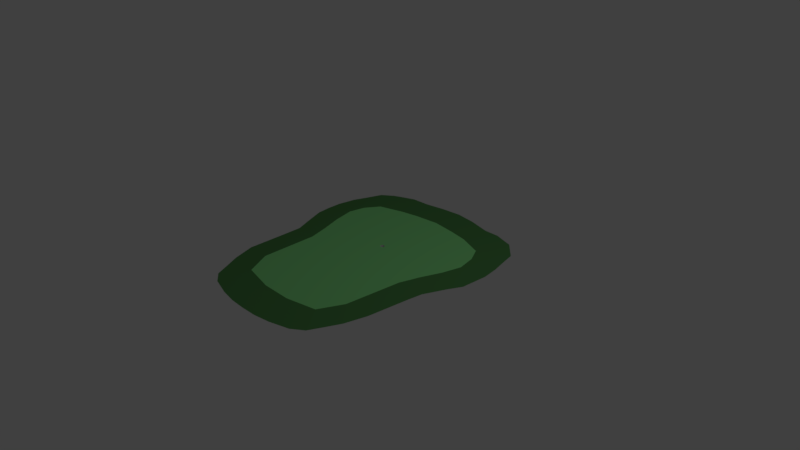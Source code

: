 # Source: green.blend  (saved by Blender 2.79.0; exported with 4.5.12 LTS)
import bpy
from mathutils import Matrix  # noqa: F401  (used for matrix-valued properties, if any)

bpy.ops.wm.read_factory_settings(use_empty=True)
scene = bpy.context.scene
scene.name = 'Scene'

# ---- collections
col_collection_1 = bpy.data.collections.new('Collection 1'); scene.collection.children.link(col_collection_1)

# ---- materials (node trees are filled in below, after node groups)
mat_material_001 = bpy.data.materials.new('Material.001')
mat_material_001.alpha_threshold = 0.0
mat_material_001.use_transparent_shadow = False
mat_material_001.diffuse_color = (0.08815, 0.2598, 0.07929, 1.0)
mat_material_001.roughness = 0.5
mat_material_002 = bpy.data.materials.new('Material.002')
mat_material_002.alpha_threshold = 0.0
mat_material_002.use_transparent_shadow = False
mat_material_002.diffuse_color = (0.2675, 0.8, 0.2735, 1.0)
mat_material_002.roughness = 0.5
mat_material_003 = bpy.data.materials.new('Material.003')
mat_material_003.alpha_threshold = 0.0
mat_material_003.use_transparent_shadow = False
mat_material_003.roughness = 0.5

# ---- material node trees

# ---- world
world_world = bpy.data.worlds.new('World'); scene.world = world_world
world_world.color = (0.05088, 0.05088, 0.05088)
world_world.use_sun_shadow = False
world_world.sun_shadow_jitter_overblur = 0.0
world_world.cycles.sampling_method = 'MANUAL'

# ---- cameras
cam_camera = bpy.data.cameras.new('Camera')
cam_camera.clip_end = 100.0
cam_camera.lens = 35.0
cam_camera.sensor_width = 32.0
cam_camera.sensor_height = 18.0
cam_camera.ortho_scale = 7.314
cam_camera.dof.focus_distance = 0.0
cam_camera.dof.aperture_fstop = 128.0

# ---- lights
light_lamp = bpy.data.lights.new('Lamp', 'POINT')
light_lamp.transmission_factor = 0.0
light_lamp.cutoff_distance = 30.0
light_lamp.energy = 100.0
light_lamp.shadow_buffer_clip_start = 1.001
light_lamp.shadow_soft_size = 0.1
light_lamp.shadow_maximum_resolution = 0.006
light_lamp.use_absolute_resolution = True

# ---- meshes
me_grid_002 = bpy.data.meshes.new('Grid.002')
me_grid_002.from_pydata([(1.005, 0.01383, 1.414), (-1.12, 0.01161, 1.165), (1.083, 0.01275, 1.164), (-1.174, 0.01024, 0.8659), (1.182, 0.009069, 0.3329), (-1.422, 0.003571, -0.5935), (1.411, 0.006118, -0.3514), (-1.404, 0.002453, -0.8123), (1.409, 0.004536, -0.7435), (-1.345, 0.001447, -1.044), (1.314, 0.002363, -1.177), (-1.202, 0.0002093, -1.368), (-0.1404, -0.0005856, -1.668), (1.126, 0.001065, -1.445), (-1.018, 0.01279, 1.415), (-0.8648, -0.0004543, -1.555), (0.5822, 0.0156, 1.858), (0.8612, 0.0003978, -1.564), (-1.274, 0.0007295, -1.244), (1.364, 0.003503, -0.9683), (-1.124, -2.126e-05, -1.429), (1.236, 0.001629, -1.332), (-0.797, 0.01445, 1.761), (-1.01, -0.0002488, -1.493), (0.7973, 0.01528, 1.761), (0.9992, 0.0006535, -1.523), (0.1405, -0.0004406, -1.668), (-0.1111, 0.0156, 1.938), (0.1112, 0.01571, 1.937), (0.4341, -5.521e-05, -1.616), (-1.221, 0.006959, 0.1387), (1.282, 0.007678, 0.01134), (-0.417, -0.000536, -1.625), (-0.3333, 0.01539, 1.916), (-0.6744, -0.0005151, -1.591), (-0.5819, 0.015, 1.858), (0.6915, 0.0002316, -1.581), (-1.187, 0.007782, 0.3184), (-1.181, 0.008925, 0.5726), (1.131, 0.01144, 0.8684), (1.157, 0.01017, 0.5811), (-0.9211, 0.01371, 1.609), (0.9187, 0.01465, 1.608), (0.3335, 0.01573, 1.916), (-1.355, 0.00542, -0.1889), (1.358, 0.006951, -0.1597), (-1.409, 0.004449, -0.3991), (1.42, 0.005288, -0.5376), (-1.281, 0.006279, -0.005959), (1.223, 0.008297, 0.1561), (-0.8668, 0.01412, 1.694), (-0.7045, 0.01474, 1.814), (0.7047, 0.01547, 1.814), (0.8664, 0.01501, 1.694), (-1.069, 0.01226, 1.303), (1.046, 0.01335, 1.303), (-1.159, 0.01092, 1.014), (1.113, 0.01209, 1.014), (-1.197, 0.007334, 0.2198), (1.198, 0.008645, 0.2364), (-1.314, 0.005895, -0.08785), (1.315, 0.007342, -0.06759), (-1.39, 0.004918, -0.2968), (1.395, 0.006534, -0.2569), (-1.419, 0.003078, -0.6956), (1.42, 0.004892, -0.6356), (-1.38, 0.001856, -0.9321), (1.389, 0.004109, -0.8562), (-1.24, 0.0003984, -1.322), (1.284, 0.001957, -1.265), (-1.077, -0.0001343, -1.459), (-0.9357, -0.0003578, -1.525), (-0.7825, -0.0005147, -1.578), (-0.5495, -0.0005055, -1.603), (-0.2797, -0.0005737, -1.649), (0.2841, -0.0002722, -1.647), (0.575, 0.0001371, -1.589), (0.7862, 0.0002959, -1.578), (0.9284, 0.0005221, -1.544), (1.067, 0.0008238, -1.492), (-0.9686, 0.01325, 1.513), (0.9623, 0.01424, 1.511), (-1.307, 0.00111, -1.147), (1.338, 0.002871, -1.076), (-1.163, 9.256e-05, -1.399), (1.18, 0.001344, -1.389), (9.095e-05, -0.0005489, -1.676), (4.74e-05, 0.01566, 1.939), (0.2223, 0.01574, 1.93), (-0.2221, 0.01551, 1.93), (-0.451, 0.01522, 1.892), (-1.184, 0.00831, 0.4357), (-1.177, 0.009585, 0.7192), (1.144, 0.01081, 0.7248), (1.169, 0.009575, 0.4472), (0.4512, 0.01569, 1.893), (-1.418, 0.004004, -0.4975), (1.416, 0.005703, -0.4445), (-1.251, 0.006619, 0.06635), (1.253, 0.007988, 0.0837)], [(81, 0), (0, 55), (56, 1), (1, 54), (55, 2), (2, 57), (92, 3), (3, 56), (94, 4), (4, 59), (64, 5), (5, 96), (63, 6), (6, 97), (66, 7), (7, 64), (65, 8), (8, 67), (82, 9), (9, 66), (83, 10), (10, 69), (84, 11), (11, 68), (86, 12), (12, 74), (85, 13), (13, 79), (54, 14), (14, 80), (72, 15), (15, 71), (95, 16), (16, 52), (78, 17), (17, 77), (68, 18), (18, 82), (67, 19), (19, 83), (70, 20), (20, 84), (69, 21), (21, 85), (50, 22), (22, 51), (71, 23), (23, 70), (52, 24), (24, 53), (79, 25), (25, 78), (75, 26), (26, 86), (89, 27), (27, 87), (87, 28), (28, 88), (76, 29), (29, 75), (98, 30), (30, 58), (99, 31), (31, 61), (74, 32), (32, 73), (90, 33), (33, 89), (73, 34), (34, 72), (51, 35), (35, 90), (77, 36), (36, 76), (58, 37), (37, 91), (91, 38), (38, 92), (57, 39), (39, 93), (93, 40), (40, 94), (80, 41), (41, 50), (53, 42), (42, 81), (88, 43), (43, 95), (62, 44), (44, 60), (61, 45), (45, 63), (96, 46), (46, 62), (97, 47), (47, 65), (60, 48), (48, 98), (59, 49), (49, 99)], [])
me_grid_002.materials.append(mat_material_001)
me_grid_002.materials.append(mat_material_002)
me_grid_002.materials.append(mat_material_003)
me_grid_002.use_remesh_preserve_volume = False
me_grid_002.use_remesh_preserve_attributes = False
me_grid_002.use_mirror_vertex_groups = False
me_grid_002.update()
me_grid_001 = bpy.data.meshes.new('Grid.001')
me_grid_001.from_pydata([(-0.8746, 0.01415, 1.703), (-0.7195, 0.01475, 1.818), (0.7197, 0.01549, 1.818), (0.8748, 0.01506, 1.704), (-1.068, 0.01232, 1.316), (1.048, 0.01341, 1.316), (-1.171, 0.0109, 1.013), (-0.8153, 0.03362, 1.043), (0.7798, 0.03444, 1.043), (1.119, 0.01208, 1.012), (-1.191, 0.007298, 0.211), (-0.8371, 0.03011, 0.2631), (0.8365, 0.03098, 0.2632), (1.194, 0.008607, 0.2284), (-1.311, 0.005939, -0.07827), (-0.9176, 0.02882, -0.0148), (0.9175, 0.02977, -0.01475), (1.311, 0.007369, -0.06101), (-1.398, 0.004902, -0.2996), (-1.016, 0.0275, -0.2998), (1.022, 0.02856, -0.2973), (1.406, 0.006533, -0.2583), (-1.424, 0.003145, -0.6883), (-1.087, 0.02611, -0.601), (1.085, 0.0274, -0.5629), (1.425, 0.004873, -0.6307), (-1.385, 0.001762, -0.9363), (-1.045, 0.02512, -0.8267), (1.029, 0.02623, -0.8171), (1.392, 0.004198, -0.8564), (-1.242, 0.0003275, -1.337), (-0.9185, 0.02429, -1.026), (0.9199, 0.02527, -1.019), (1.292, 0.001917, -1.274), (-1.086, -0.0001336, -1.458), (-0.934, -0.000364, -1.527), (-0.7955, -0.0005447, -1.583), (-0.5532, -0.0004855, -1.598), (-0.2808, -0.0005865, -1.652), (0.281, -0.0002965, -1.652), (0.5871, 0.000186, -1.579), (0.7959, 0.0002771, -1.583), (0.9265, 0.0005185, -1.544), (1.072, 0.0007885, -1.501), (-0.9677, 0.01326, 1.514), (-0.6356, 0.03522, 1.379), (0.6292, 0.03586, 1.376), (0.9626, 0.01424, 1.512), (-0.01027, 0.02845, -0.203), (0.01025, 0.02846, -0.203), (0.01931, 0.02823, -0.2542), (2.382e-05, 0.02819, -0.2612), (0.02597, 0.02841, -0.2162), (-0.02599, 0.02838, -0.2162), (-0.01926, 0.02821, -0.2542), (-0.02955, 0.02829, -0.2364), (0.02954, 0.02832, -0.2364), (-0.01026, -0.0604, -0.2014), (0.01026, -0.0604, -0.2014), (0.01928, -0.06121, -0.2526), (-7.509e-09, -0.06132, -0.2596), (0.02598, -0.06061, -0.2146), (-0.02598, -0.06061, -0.2146), (-0.01928, -0.06121, -0.2526), (-0.02954, -0.06093, -0.2348), (0.02954, -0.06093, -0.2348), (-1.305, 0.001131, -1.151), (1.336, 0.002808, -1.08), (-1.163, 9.109e-05, -1.399), (1.18, 0.001341, -1.39), (9.19e-05, -0.0005847, -1.684), (3.398e-05, 0.01567, 1.941), (0.2223, 0.01575, 1.934), (0.3422, 0.02422, -1.187), (0.2039, 0.03605, 1.468), (-0.2221, 0.01553, 1.934), (-0.3373, 0.02387, -1.186), (-0.2042, 0.03585, 1.469), (-0.583, 0.02398, -1.134), (-0.4444, 0.01525, 1.898), (0.591, 0.02454, -1.144), (-1.184, 0.008266, 0.4259), (-1.177, 0.009585, 0.7192), (-0.8226, 0.03245, 0.7829), (-0.8298, 0.03128, 0.523), (0.7987, 0.03329, 0.783), (0.8176, 0.03213, 0.5231), (1.144, 0.01081, 0.7248), (1.169, 0.009531, 0.4374), (0.4446, 0.01571, 1.898), (-1.42, 0.003997, -0.4987), (1.416, 0.005703, -0.4445), (0.0001852, 0.02386, -1.227), (-1.251, 0.006619, 0.06635), (1.253, 0.007988, 0.0837)], [], [(31, 66, 27), (37, 78, 76), (53, 48, 57, 62), (55, 53, 62, 64), (49, 52, 61, 58), (48, 49, 58, 57), (56, 50, 59, 65), (51, 54, 63, 60), (50, 51, 60, 59), (52, 56, 65, 61), (54, 55, 64, 63), (63, 59, 60), (63, 65, 59), (64, 65, 63), (64, 61, 65), (62, 61, 64), (62, 57, 61), (57, 58, 61), (55, 54, 51, 50, 56, 20, 24, 28, 32, 80, 73, 92, 76, 78, 31, 27, 23, 19), (45, 77, 74, 46, 8, 85, 86, 12, 16, 20, 56, 52, 49, 48, 53, 55, 19, 15, 11, 84, 83, 7), (12, 88, 13), (77, 45, 79), (3, 47, 46), (3, 46, 2), (46, 74, 89), (89, 2, 46), (71, 72, 74), (72, 89, 74), (79, 75, 77), (75, 71, 77), (0, 1, 45), (1, 79, 45), (45, 44, 0), (74, 77, 71), (33, 32, 67), (32, 28, 67), (28, 24, 29), (67, 28, 29), (25, 29, 24), (20, 16, 17), (16, 12, 13), (24, 20, 91), (91, 25, 24), (17, 21, 20), (21, 91, 20), (94, 17, 16), (16, 13, 94), (12, 86, 88), (86, 85, 87), (85, 8, 9), (8, 46, 5), (46, 47, 5), (5, 9, 8), (9, 87, 85), (87, 88, 86), (69, 43, 32), (43, 42, 32), (42, 41, 80), (41, 40, 80), (40, 39, 73), (39, 70, 92), (73, 39, 92), (70, 38, 92), (38, 37, 76), (92, 38, 76), (37, 36, 78), (36, 35, 78), (35, 34, 31), (34, 68, 31), (68, 30, 31), (31, 78, 35), (32, 33, 69), (80, 32, 42), (80, 40, 73), (4, 44, 45), (4, 45, 7), (82, 6, 83), (6, 4, 7), (83, 6, 7), (81, 82, 84), (84, 82, 83), (84, 11, 81), (11, 15, 10), (10, 81, 11), (14, 93, 15), (93, 10, 15), (90, 18, 23), (18, 14, 19), (26, 22, 27), (22, 90, 23), (27, 22, 23), (31, 30, 66), (66, 26, 27), (18, 19, 23), (19, 14, 15)])
me_grid_001.polygons.foreach_set('material_index', [0, 0, 2, 2, 2, 2, 2, 2, 2, 2, 2, 2, 2, 2, 2, 2, 2, 2, 1, 1, 0, 0, 0, 0, 0, 0, 0, 0, 0, 0, 0, 0, 0, 0, 0, 0, 0, 0, 0, 0, 0, 0, 0, 0, 0, 0, 0, 0, 0, 0, 0, 0, 0, 0, 0, 0, 0, 0, 0, 0, 0, 0, 0, 0, 0, 0, 0, 0, 0, 0, 0, 0, 0, 0, 0, 0, 0, 0, 0, 0, 0, 0, 0, 0, 0, 0, 0, 0, 0, 0, 0, 0, 0, 0, 0])
me_grid_001.materials.append(mat_material_001)
me_grid_001.materials.append(mat_material_002)
me_grid_001.materials.append(mat_material_003)
me_grid_001.use_remesh_preserve_volume = False
me_grid_001.use_remesh_preserve_attributes = False
me_grid_001.use_mirror_vertex_groups = False
me_grid_001.update()

# ---- objects
ob_outer = bpy.data.objects.new('Outer', me_grid_002)
ob_grid = bpy.data.objects.new('Grid', me_grid_001)
ob_lamp = bpy.data.objects.new('Lamp', light_lamp)
ob_camera = bpy.data.objects.new('Camera', cam_camera)

# ---- transforms, parenting, visibility, modifiers, constraints
ob_outer.location = (0.0, 0.0, -0.009049)
ob_outer.rotation_euler = (1.571, 2.22e-16, 2.22e-16)
ob_outer.lineart.crease_threshold = 0.0
ob_grid.location = (0.0, 0.0, 0.0)
ob_grid.rotation_euler = (1.571, 2.22e-16, 2.22e-16)
ob_grid.lineart.crease_threshold = 0.0
ob_lamp.location = (4.076, 1.005, 5.904)
ob_lamp.rotation_euler = (0.6503, 0.05522, 1.866)
ob_lamp.lock_rotations_4d = False
ob_lamp.empty_display_type = 'ARROWS'
ob_lamp.color = (0.0, 0.0, 0.0, 0.0)
ob_lamp.lineart.crease_threshold = 0.0
ob_camera.location = (7.481, -6.508, 5.344)
ob_camera.rotation_euler = (1.109, 0.0, 0.8149)
ob_camera.lock_rotations_4d = False
ob_camera.empty_display_type = 'ARROWS'
ob_camera.color = (0.0, 0.0, 0.0, 0.0)
ob_camera.display_type = 'WIRE'
ob_camera.lineart.crease_threshold = 0.0

# ---- collection membership
col_collection_1.objects.link(ob_outer)
col_collection_1.objects.link(ob_grid)
col_collection_1.objects.link(ob_lamp)
col_collection_1.objects.link(ob_camera)

# ---- scene / render settings (as saved in the file)
scene.camera = ob_camera
scene.frame_start = 1; scene.frame_end = 250; scene.frame_set(0)
scene.render.engine = 'BLENDER_EEVEE_NEXT'
scene.render.resolution_percentage = 50
scene.render.dither_intensity = 0.0
scene.cycles.use_denoising = False
scene.cycles.samples = 128
scene.cycles.sampling_pattern = 'TABULATED_SOBOL'
scene.cycles.use_adaptive_sampling = False
scene.cycles.use_light_tree = False
scene.cycles.blur_glossy = 0.0
scene.cycles.sample_clamp_indirect = 0.0
scene.view_settings.view_transform = 'Standard'
bpy.context.view_layer.update()
